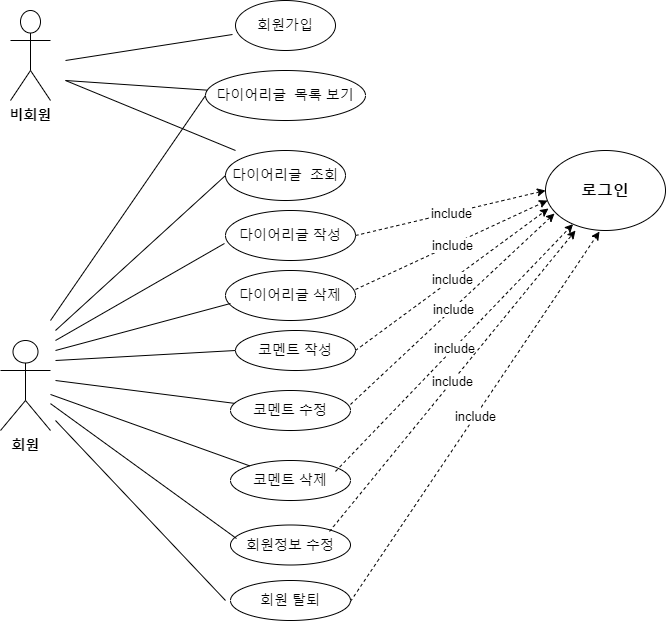

The diagram above was exported from draw.io. Its source (the exported page's mxGraphModel, read from the mxfile embedded in the PNG):
<mxGraphModel dx="868" dy="393" grid="1" gridSize="10" guides="1" tooltips="1" connect="1" arrows="1" fold="1" page="1" pageScale="1" pageWidth="827" pageHeight="1169" math="0" shadow="0">
  <root>
    <mxCell id="0" />
    <mxCell id="1" parent="0" />
    <mxCell id="zkYl7sQwGniiekoXTEej-1" value="회원" style="shape=umlActor;verticalLabelPosition=bottom;verticalAlign=top;html=1;outlineConnect=0;fontStyle=1;fontSize=14;" parent="1" vertex="1">
      <mxGeometry x="85" y="360" width="50" height="90" as="geometry" />
    </mxCell>
    <mxCell id="yoFYROv_VbX2rfOsuxXw-1" value="비회원" style="shape=umlActor;verticalLabelPosition=bottom;verticalAlign=top;html=1;outlineConnect=0;fontStyle=1;fontSize=14;" vertex="1" parent="1">
      <mxGeometry x="95" y="30" width="40" height="90" as="geometry" />
    </mxCell>
    <mxCell id="yoFYROv_VbX2rfOsuxXw-8" value="&lt;b&gt;&lt;font style=&quot;font-size: 16px;&quot;&gt;로그인&lt;/font&gt;&lt;/b&gt;" style="ellipse;whiteSpace=wrap;html=1;" vertex="1" parent="1">
      <mxGeometry x="630" y="170" width="120" height="80" as="geometry" />
    </mxCell>
    <mxCell id="yoFYROv_VbX2rfOsuxXw-10" value="회원가입" style="ellipse;whiteSpace=wrap;html=1;fontSize=14;" vertex="1" parent="1">
      <mxGeometry x="320" y="20" width="100" height="50" as="geometry" />
    </mxCell>
    <mxCell id="yoFYROv_VbX2rfOsuxXw-11" value="다이어리글&amp;nbsp; 목록 보기" style="ellipse;whiteSpace=wrap;html=1;fontSize=14;" vertex="1" parent="1">
      <mxGeometry x="290" y="90" width="160" height="50" as="geometry" />
    </mxCell>
    <mxCell id="yoFYROv_VbX2rfOsuxXw-12" value="" style="endArrow=none;html=1;rounded=0;fontSize=13;entryX=-0.03;entryY=0.68;entryDx=0;entryDy=0;entryPerimeter=0;" edge="1" parent="1" target="yoFYROv_VbX2rfOsuxXw-10">
      <mxGeometry width="50" height="50" relative="1" as="geometry">
        <mxPoint x="150" y="80" as="sourcePoint" />
        <mxPoint x="220" y="40" as="targetPoint" />
      </mxGeometry>
    </mxCell>
    <mxCell id="yoFYROv_VbX2rfOsuxXw-13" value="" style="endArrow=none;html=1;rounded=0;fontSize=13;" edge="1" parent="1" target="yoFYROv_VbX2rfOsuxXw-11">
      <mxGeometry width="50" height="50" relative="1" as="geometry">
        <mxPoint x="150" y="100" as="sourcePoint" />
        <mxPoint x="297" y="44" as="targetPoint" />
      </mxGeometry>
    </mxCell>
    <mxCell id="yoFYROv_VbX2rfOsuxXw-15" value="" style="endArrow=none;html=1;rounded=0;fontSize=13;entryX=0;entryY=0.5;entryDx=0;entryDy=0;" edge="1" parent="1" target="yoFYROv_VbX2rfOsuxXw-34">
      <mxGeometry width="50" height="50" relative="1" as="geometry">
        <mxPoint x="140" y="350" as="sourcePoint" />
        <mxPoint x="200" y="260" as="targetPoint" />
      </mxGeometry>
    </mxCell>
    <mxCell id="yoFYROv_VbX2rfOsuxXw-16" value="다이어리글 작성" style="ellipse;whiteSpace=wrap;html=1;fontSize=14;" vertex="1" parent="1">
      <mxGeometry x="310" y="230" width="130" height="50" as="geometry" />
    </mxCell>
    <mxCell id="yoFYROv_VbX2rfOsuxXw-18" value="다이어리글 삭제" style="ellipse;whiteSpace=wrap;html=1;fontSize=14;" vertex="1" parent="1">
      <mxGeometry x="310" y="290" width="130" height="50" as="geometry" />
    </mxCell>
    <mxCell id="yoFYROv_VbX2rfOsuxXw-19" value="" style="endArrow=none;html=1;rounded=0;fontSize=13;entryX=-0.008;entryY=0.66;entryDx=0;entryDy=0;entryPerimeter=0;" edge="1" parent="1" target="yoFYROv_VbX2rfOsuxXw-16">
      <mxGeometry width="50" height="50" relative="1" as="geometry">
        <mxPoint x="140" y="360" as="sourcePoint" />
        <mxPoint x="210" y="260" as="targetPoint" />
      </mxGeometry>
    </mxCell>
    <mxCell id="yoFYROv_VbX2rfOsuxXw-22" value="" style="endArrow=none;html=1;rounded=0;fontSize=13;entryX=0.038;entryY=0.66;entryDx=0;entryDy=0;entryPerimeter=0;" edge="1" parent="1" target="yoFYROv_VbX2rfOsuxXw-18">
      <mxGeometry width="50" height="50" relative="1" as="geometry">
        <mxPoint x="140" y="370" as="sourcePoint" />
        <mxPoint x="230" y="300" as="targetPoint" />
      </mxGeometry>
    </mxCell>
    <mxCell id="yoFYROv_VbX2rfOsuxXw-25" value="코멘트 삭제&lt;span style=&quot;color: rgba(0, 0, 0, 0); font-family: monospace; font-size: 0px; text-align: start;&quot;&gt;%3CmxGraphModel%3E%3Croot%3E%3CmxCell%20id%3D%220%22%2F%3E%3CmxCell%20id%3D%221%22%20parent%3D%220%22%2F%3E%3CmxCell%20id%3D%222%22%20value%3D%22%EB%8B%A4%EC%9D%B4%EC%96%B4%EB%A6%AC%20%EC%A1%B0%ED%9A%8C%22%20style%3D%22ellipse%3BwhiteSpace%3Dwrap%3Bhtml%3D1%3BfontSize%3D14%3B%22%20vertex%3D%221%22%20parent%3D%221%22%3E%3CmxGeometry%20x%3D%22290%22%20y%3D%22110%22%20width%3D%22100%22%20height%3D%2250%22%20as%3D%22geometry%22%2F%3E%3C%2FmxCell%3E%3C%2Froot%3E%3C%2FmxGraphModel%3E&lt;/span&gt;&lt;span style=&quot;color: rgba(0, 0, 0, 0); font-family: monospace; font-size: 0px; text-align: start;&quot;&gt;%3CmxGraphModel%3E%3Croot%3E%3CmxCell%20id%3D%220%22%2F%3E%3CmxCell%20id%3D%221%22%20parent%3D%220%22%2F%3E%3CmxCell%20id%3D%222%22%20value%3D%22%EB%8B%A4%EC%9D%B4%EC%96%B4%EB%A6%AC%20%EC%A1%B0%ED%9A%8C%22%20style%3D%22ellipse%3BwhiteSpace%3Dwrap%3Bhtml%3D1%3BfontSize%3D14%3B%22%20vertex%3D%221%22%20parent%3D%221%22%3E%3CmxGeometry%20x%3D%22290%22%20y%3D%22110%22%20width%3D%22100%22%20height%3D%2250%22%20as%3D%22geometry%22%2F%3E%3C%2FmxCell%3E%3C%2Froot%3E%3C%2FmxGraphModel%3E&lt;/span&gt;" style="ellipse;whiteSpace=wrap;html=1;fontSize=14;" vertex="1" parent="1">
      <mxGeometry x="315" y="480" width="120" height="40" as="geometry" />
    </mxCell>
    <mxCell id="yoFYROv_VbX2rfOsuxXw-26" value="코멘트 수정&lt;span style=&quot;color: rgba(0, 0, 0, 0); font-family: monospace; font-size: 0px; text-align: start;&quot;&gt;%3CmxGraphModel%3E%3Croot%3E%3CmxCell%20id%3D%220%22%2F%3E%3CmxCell%20id%3D%221%22%20parent%3D%220%22%2F%3E%3CmxCell%20id%3D%222%22%20value%3D%22%EB%8B%A4%EC%9D%B4%EC%96%B4%EB%A6%AC%20%EC%A1%B0%ED%9A%8C%22%20style%3D%22ellipse%3BwhiteSpace%3Dwrap%3Bhtml%3D1%3BfontSize%3D14%3B%22%20vertex%3D%221%22%20parent%3D%221%22%3E%3CmxGeometry%20x%3D%22290%22%20y%3D%22110%22%20width%3D%22100%22%20height%3D%2250%22%20as%3D%22geometry%22%2F%3E%3C%2FmxCell%3E%3C%2Froot%3E%3C%2FmxGraphModel%3E&lt;/span&gt;&lt;span style=&quot;color: rgba(0, 0, 0, 0); font-family: monospace; font-size: 0px; text-align: start;&quot;&gt;%3CmxGraphModel%3E%3Croot%3E%3CmxCell%20id%3D%220%22%2F%3E%3CmxCell%20id%3D%221%22%20parent%3D%220%22%2F%3E%3CmxCell%20id%3D%222%22%20value%3D%22%EB%8B%A4%EC%9D%B4%EC%96%B4%EB%A6%AC%20%EC%A1%B0%ED%9A%8C%22%20style%3D%22ellipse%3BwhiteSpace%3Dwrap%3Bhtml%3D1%3BfontSize%3D14%3B%22%20vertex%3D%221%22%20parent%3D%221%22%3E%3CmxGeometry%20x%3D%22290%22%20y%3D%22110%22%20width%3D%22100%22%20height%3D%2250%22%20as%3D%22geometry%22%2F%3E%3C%2FmxCell%3E%3C%2Froot%3E%3C%2FmxGraphModel%3E&lt;/span&gt;" style="ellipse;whiteSpace=wrap;html=1;fontSize=14;" vertex="1" parent="1">
      <mxGeometry x="315" y="410" width="120" height="40" as="geometry" />
    </mxCell>
    <mxCell id="yoFYROv_VbX2rfOsuxXw-27" value="코멘트 작성&lt;span style=&quot;color: rgba(0, 0, 0, 0); font-family: monospace; font-size: 0px; text-align: start;&quot;&gt;%3CmxGraphModel%3E%3Croot%3E%3CmxCell%20id%3D%220%22%2F%3E%3CmxCell%20id%3D%221%22%20parent%3D%220%22%2F%3E%3CmxCell%20id%3D%222%22%20value%3D%22%EB%8B%A4%EC%9D%B4%EC%96%B4%EB%A6%AC%20%EC%A1%B0%ED%9A%8C%22%20style%3D%22ellipse%3BwhiteSpace%3Dwrap%3Bhtml%3D1%3BfontSize%3D14%3B%22%20vertex%3D%221%22%20parent%3D%221%22%3E%3CmxGeometry%20x%3D%22290%22%20y%3D%22110%22%20width%3D%22100%22%20height%3D%2250%22%20as%3D%22geometry%22%2F%3E%3C%2FmxCell%3E%3C%2Froot%3E%3C%2FmxGraphModel%3E&lt;/span&gt;&lt;span style=&quot;color: rgba(0, 0, 0, 0); font-family: monospace; font-size: 0px; text-align: start;&quot;&gt;%3CmxGraphModel%3E%3Croot%3E%3CmxCell%20id%3D%220%22%2F%3E%3CmxCell%20id%3D%221%22%20parent%3D%220%22%2F%3E%3CmxCell%20id%3D%222%22%20value%3D%22%EB%8B%A4%EC%9D%B4%EC%96%B4%EB%A6%AC%20%EC%A1%B0%ED%9A%8C%22%20style%3D%22ellipse%3BwhiteSpace%3Dwrap%3Bhtml%3D1%3BfontSize%3D14%3B%22%20vertex%3D%221%22%20parent%3D%221%22%3E%3CmxGeometry%20x%3D%22290%22%20y%3D%22110%22%20width%3D%22100%22%20height%3D%2250%22%20as%3D%22geometry%22%2F%3E%3C%2FmxCell%3E%3C%2Froot%3E%3C%2FmxGraphModel%3E&lt;/span&gt;" style="ellipse;whiteSpace=wrap;html=1;fontSize=14;" vertex="1" parent="1">
      <mxGeometry x="320" y="350" width="120" height="40" as="geometry" />
    </mxCell>
    <mxCell id="yoFYROv_VbX2rfOsuxXw-28" value="" style="endArrow=none;html=1;rounded=0;fontSize=13;entryX=0;entryY=0.5;entryDx=0;entryDy=0;" edge="1" parent="1" target="yoFYROv_VbX2rfOsuxXw-27">
      <mxGeometry width="50" height="50" relative="1" as="geometry">
        <mxPoint x="140" y="380" as="sourcePoint" />
        <mxPoint x="260" y="345" as="targetPoint" />
      </mxGeometry>
    </mxCell>
    <mxCell id="yoFYROv_VbX2rfOsuxXw-29" value="" style="endArrow=none;html=1;rounded=0;fontSize=13;" edge="1" parent="1" target="yoFYROv_VbX2rfOsuxXw-26">
      <mxGeometry width="50" height="50" relative="1" as="geometry">
        <mxPoint x="140" y="400" as="sourcePoint" />
        <mxPoint x="210" y="400" as="targetPoint" />
      </mxGeometry>
    </mxCell>
    <mxCell id="yoFYROv_VbX2rfOsuxXw-31" value="" style="endArrow=none;html=1;rounded=0;fontSize=13;" edge="1" parent="1" source="zkYl7sQwGniiekoXTEej-1" target="yoFYROv_VbX2rfOsuxXw-25">
      <mxGeometry width="50" height="50" relative="1" as="geometry">
        <mxPoint x="150" y="360" as="sourcePoint" />
        <mxPoint x="190" y="410" as="targetPoint" />
      </mxGeometry>
    </mxCell>
    <mxCell id="yoFYROv_VbX2rfOsuxXw-32" value="회원정보 수정" style="ellipse;whiteSpace=wrap;html=1;fontSize=14;" vertex="1" parent="1">
      <mxGeometry x="315" y="544.5" width="120" height="40" as="geometry" />
    </mxCell>
    <mxCell id="yoFYROv_VbX2rfOsuxXw-33" value="회원 탈퇴" style="ellipse;whiteSpace=wrap;html=1;fontSize=14;" vertex="1" parent="1">
      <mxGeometry x="315" y="600" width="120" height="40" as="geometry" />
    </mxCell>
    <mxCell id="yoFYROv_VbX2rfOsuxXw-34" value="다이어리글&amp;nbsp; 조회" style="ellipse;whiteSpace=wrap;html=1;fontSize=14;" vertex="1" parent="1">
      <mxGeometry x="310" y="170" width="120" height="50" as="geometry" />
    </mxCell>
    <mxCell id="yoFYROv_VbX2rfOsuxXw-36" value="" style="endArrow=none;html=1;rounded=0;fontSize=13;" edge="1" parent="1">
      <mxGeometry width="50" height="50" relative="1" as="geometry">
        <mxPoint x="320" y="170" as="sourcePoint" />
        <mxPoint x="150" y="100" as="targetPoint" />
      </mxGeometry>
    </mxCell>
    <mxCell id="yoFYROv_VbX2rfOsuxXw-37" value="" style="endArrow=none;html=1;rounded=0;fontSize=13;entryX=0;entryY=0.5;entryDx=0;entryDy=0;" edge="1" parent="1" target="yoFYROv_VbX2rfOsuxXw-11">
      <mxGeometry width="50" height="50" relative="1" as="geometry">
        <mxPoint x="135" y="340" as="sourcePoint" />
        <mxPoint x="185" y="290" as="targetPoint" />
      </mxGeometry>
    </mxCell>
    <mxCell id="yoFYROv_VbX2rfOsuxXw-38" value="" style="endArrow=none;html=1;rounded=0;fontSize=13;entryX=0.05;entryY=0.338;entryDx=0;entryDy=0;entryPerimeter=0;" edge="1" parent="1" source="zkYl7sQwGniiekoXTEej-1" target="yoFYROv_VbX2rfOsuxXw-32">
      <mxGeometry width="50" height="50" relative="1" as="geometry">
        <mxPoint x="190" y="544.5" as="sourcePoint" />
        <mxPoint x="240" y="494.5" as="targetPoint" />
      </mxGeometry>
    </mxCell>
    <mxCell id="yoFYROv_VbX2rfOsuxXw-39" value="" style="endArrow=none;html=1;rounded=0;fontSize=13;" edge="1" parent="1">
      <mxGeometry width="50" height="50" relative="1" as="geometry">
        <mxPoint x="140" y="440" as="sourcePoint" />
        <mxPoint x="310" y="620" as="targetPoint" />
      </mxGeometry>
    </mxCell>
    <mxCell id="yoFYROv_VbX2rfOsuxXw-44" value="" style="endArrow=classic;html=1;rounded=0;dashed=1;fontSize=13;exitX=1;exitY=0.5;exitDx=0;exitDy=0;" edge="1" parent="1" source="yoFYROv_VbX2rfOsuxXw-16">
      <mxGeometry relative="1" as="geometry">
        <mxPoint x="540" y="204.5" as="sourcePoint" />
        <mxPoint x="630" y="210" as="targetPoint" />
      </mxGeometry>
    </mxCell>
    <mxCell id="yoFYROv_VbX2rfOsuxXw-45" value="include" style="edgeLabel;resizable=0;html=1;align=center;verticalAlign=middle;fontSize=13;" connectable="0" vertex="1" parent="yoFYROv_VbX2rfOsuxXw-44">
      <mxGeometry relative="1" as="geometry" />
    </mxCell>
    <mxCell id="yoFYROv_VbX2rfOsuxXw-46" value="" style="endArrow=classic;html=1;rounded=0;dashed=1;fontSize=13;entryX=0.017;entryY=0.625;entryDx=0;entryDy=0;entryPerimeter=0;" edge="1" parent="1" target="yoFYROv_VbX2rfOsuxXw-8">
      <mxGeometry relative="1" as="geometry">
        <mxPoint x="440" y="308.97" as="sourcePoint" />
        <mxPoint x="640.2234131002974" y="321.02135075578644" as="targetPoint" />
      </mxGeometry>
    </mxCell>
    <mxCell id="yoFYROv_VbX2rfOsuxXw-47" value="include" style="edgeLabel;resizable=0;html=1;align=center;verticalAlign=middle;fontSize=13;" connectable="0" vertex="1" parent="yoFYROv_VbX2rfOsuxXw-46">
      <mxGeometry relative="1" as="geometry" />
    </mxCell>
    <mxCell id="yoFYROv_VbX2rfOsuxXw-48" value="" style="endArrow=classic;html=1;rounded=0;dashed=1;fontSize=13;entryX=0.025;entryY=0.725;entryDx=0;entryDy=0;entryPerimeter=0;" edge="1" parent="1" target="yoFYROv_VbX2rfOsuxXw-8">
      <mxGeometry relative="1" as="geometry">
        <mxPoint x="440" y="370" as="sourcePoint" />
        <mxPoint x="630" y="220" as="targetPoint" />
      </mxGeometry>
    </mxCell>
    <mxCell id="yoFYROv_VbX2rfOsuxXw-49" value="include" style="edgeLabel;resizable=0;html=1;align=center;verticalAlign=middle;fontSize=13;" connectable="0" vertex="1" parent="yoFYROv_VbX2rfOsuxXw-48">
      <mxGeometry relative="1" as="geometry" />
    </mxCell>
    <mxCell id="yoFYROv_VbX2rfOsuxXw-50" value="" style="endArrow=classic;html=1;rounded=0;dashed=1;fontSize=13;entryX=0.075;entryY=0.788;entryDx=0;entryDy=0;entryPerimeter=0;" edge="1" parent="1" target="yoFYROv_VbX2rfOsuxXw-8">
      <mxGeometry relative="1" as="geometry">
        <mxPoint x="435" y="423.97" as="sourcePoint" />
        <mxPoint x="635.2234131002974" y="436.02135075578644" as="targetPoint" />
      </mxGeometry>
    </mxCell>
    <mxCell id="yoFYROv_VbX2rfOsuxXw-51" value="include" style="edgeLabel;resizable=0;html=1;align=center;verticalAlign=middle;fontSize=13;" connectable="0" vertex="1" parent="yoFYROv_VbX2rfOsuxXw-50">
      <mxGeometry relative="1" as="geometry" />
    </mxCell>
    <mxCell id="yoFYROv_VbX2rfOsuxXw-52" value="" style="endArrow=classic;html=1;rounded=0;dashed=1;fontSize=13;" edge="1" parent="1" target="yoFYROv_VbX2rfOsuxXw-8">
      <mxGeometry relative="1" as="geometry">
        <mxPoint x="420" y="490.93" as="sourcePoint" />
        <mxPoint x="624" y="299.99999999999994" as="targetPoint" />
      </mxGeometry>
    </mxCell>
    <mxCell id="yoFYROv_VbX2rfOsuxXw-53" value="include" style="edgeLabel;resizable=0;html=1;align=center;verticalAlign=middle;fontSize=13;" connectable="0" vertex="1" parent="yoFYROv_VbX2rfOsuxXw-52">
      <mxGeometry relative="1" as="geometry" />
    </mxCell>
    <mxCell id="yoFYROv_VbX2rfOsuxXw-54" value="" style="endArrow=classic;html=1;rounded=0;dashed=1;fontSize=13;entryX=0.25;entryY=1;entryDx=0;entryDy=0;entryPerimeter=0;" edge="1" parent="1" target="yoFYROv_VbX2rfOsuxXw-8">
      <mxGeometry relative="1" as="geometry">
        <mxPoint x="414" y="550.9300000000001" as="sourcePoint" />
        <mxPoint x="618" y="359.99999999999994" as="targetPoint" />
      </mxGeometry>
    </mxCell>
    <mxCell id="yoFYROv_VbX2rfOsuxXw-55" value="include" style="edgeLabel;resizable=0;html=1;align=center;verticalAlign=middle;fontSize=13;" connectable="0" vertex="1" parent="yoFYROv_VbX2rfOsuxXw-54">
      <mxGeometry relative="1" as="geometry" />
    </mxCell>
    <mxCell id="yoFYROv_VbX2rfOsuxXw-56" value="" style="endArrow=classic;html=1;rounded=0;dashed=1;fontSize=13;entryX=0.45;entryY=1.013;entryDx=0;entryDy=0;entryPerimeter=0;" edge="1" parent="1" target="yoFYROv_VbX2rfOsuxXw-8">
      <mxGeometry relative="1" as="geometry">
        <mxPoint x="435" y="620.9300000000001" as="sourcePoint" />
        <mxPoint x="639" y="430" as="targetPoint" />
      </mxGeometry>
    </mxCell>
    <mxCell id="yoFYROv_VbX2rfOsuxXw-57" value="include" style="edgeLabel;resizable=0;html=1;align=center;verticalAlign=middle;fontSize=13;" connectable="0" vertex="1" parent="yoFYROv_VbX2rfOsuxXw-56">
      <mxGeometry relative="1" as="geometry" />
    </mxCell>
  </root>
</mxGraphModel>